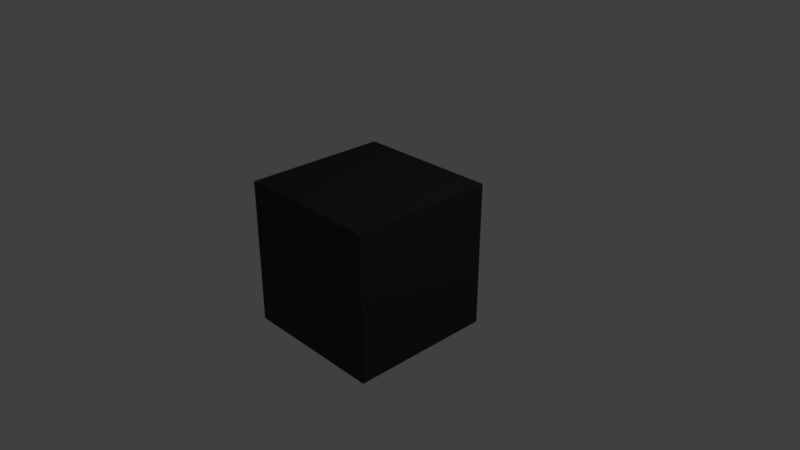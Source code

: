 # Source: coal_cube.blend  (saved by Blender 2.79.0; exported with 4.5.12 LTS)
import bpy
from mathutils import Matrix  # noqa: F401  (used for matrix-valued properties, if any)

bpy.ops.wm.read_factory_settings(use_empty=True)
scene = bpy.context.scene
scene.name = 'Scene'

# ---- collections
col_collection_1 = bpy.data.collections.new('Collection 1'); scene.collection.children.link(col_collection_1)

# ---- materials (node trees are filled in below, after node groups)
mat_material = bpy.data.materials.new('Material')
mat_material.alpha_threshold = 0.0
mat_material.use_transparent_shadow = False
mat_material.diffuse_color = (0.04203, 0.04203, 0.04203, 1.0)
mat_material.roughness = 0.5
mat_material.line_color = (0.0, 0.0, 0.0, 1.0)

# ---- material node trees

# ---- world
world_world = bpy.data.worlds.new('World'); scene.world = world_world
world_world.color = (0.05088, 0.05088, 0.05088)
world_world.use_sun_shadow = False
world_world.sun_shadow_jitter_overblur = 0.0
world_world.cycles.sampling_method = 'MANUAL'

# ---- cameras
cam_camera = bpy.data.cameras.new('Camera')
cam_camera.clip_end = 100.0
cam_camera.lens = 35.0
cam_camera.sensor_width = 32.0
cam_camera.sensor_height = 18.0
cam_camera.ortho_scale = 7.314
cam_camera.dof.focus_distance = 0.0
cam_camera.dof.aperture_fstop = 128.0

# ---- lights
light_lamp = bpy.data.lights.new('Lamp', 'POINT')
light_lamp.transmission_factor = 0.0
light_lamp.cutoff_distance = 30.0
light_lamp.energy = 100.0
light_lamp.shadow_buffer_clip_start = 1.001
light_lamp.shadow_soft_size = 0.1
light_lamp.shadow_maximum_resolution = 0.006
light_lamp.use_absolute_resolution = True

# ---- meshes
me_cube = bpy.data.meshes.new('Cube')
me_cube.from_pydata([(1.0, 1.0, -1.0), (1.0, -1.0, -1.0), (-1.0, -1.0, -1.0), (-1.0, 1.0, -1.0), (1.0, 1.0, 1.0), (1.0, -1.0, 1.0), (-1.0, -1.0, 1.0), (-1.0, 1.0, 1.0)], [], [(0, 1, 2, 3), (4, 7, 6, 5), (0, 4, 5, 1), (1, 5, 6, 2), (2, 6, 7, 3), (4, 0, 3, 7)])
me_cube.materials.append(mat_material)
me_cube.use_remesh_preserve_volume = False
me_cube.use_remesh_preserve_attributes = False
me_cube.use_mirror_vertex_groups = False
me_cube.update()

# ---- objects
ob_cube = bpy.data.objects.new('Cube', me_cube)
ob_lamp = bpy.data.objects.new('Lamp', light_lamp)
ob_camera = bpy.data.objects.new('Camera', cam_camera)

# ---- transforms, parenting, visibility, modifiers, constraints
ob_cube.location = (0.0, 0.0, 0.0)
ob_cube.lock_rotations_4d = False
ob_cube.empty_display_type = 'ARROWS'
ob_cube.lineart.crease_threshold = 0.0
ob_lamp.location = (4.076, 1.005, 5.904)
ob_lamp.rotation_euler = (0.6503, 0.05522, 1.866)
ob_lamp.lock_rotations_4d = False
ob_lamp.empty_display_type = 'ARROWS'
ob_lamp.color = (0.0, 0.0, 0.0, 0.0)
ob_lamp.lineart.crease_threshold = 0.0
ob_camera.location = (7.481, -6.508, 5.344)
ob_camera.rotation_euler = (1.109, 0.0, 0.8149)
ob_camera.lock_rotations_4d = False
ob_camera.empty_display_type = 'ARROWS'
ob_camera.color = (0.0, 0.0, 0.0, 0.0)
ob_camera.display_type = 'WIRE'
ob_camera.lineart.crease_threshold = 0.0

# ---- collection membership
col_collection_1.objects.link(ob_cube)
col_collection_1.objects.link(ob_lamp)
col_collection_1.objects.link(ob_camera)

# ---- scene / render settings (as saved in the file)
scene.camera = ob_camera
scene.frame_start = 1; scene.frame_end = 250; scene.frame_set(1)
scene.render.engine = 'BLENDER_EEVEE_NEXT'
scene.render.resolution_percentage = 50
scene.render.dither_intensity = 0.0
scene.cycles.use_denoising = False
scene.cycles.samples = 128
scene.cycles.sampling_pattern = 'TABULATED_SOBOL'
scene.cycles.use_adaptive_sampling = False
scene.cycles.use_light_tree = False
scene.cycles.blur_glossy = 0.0
scene.cycles.sample_clamp_indirect = 0.0
scene.view_settings.view_transform = 'Standard'
bpy.context.view_layer.update()
